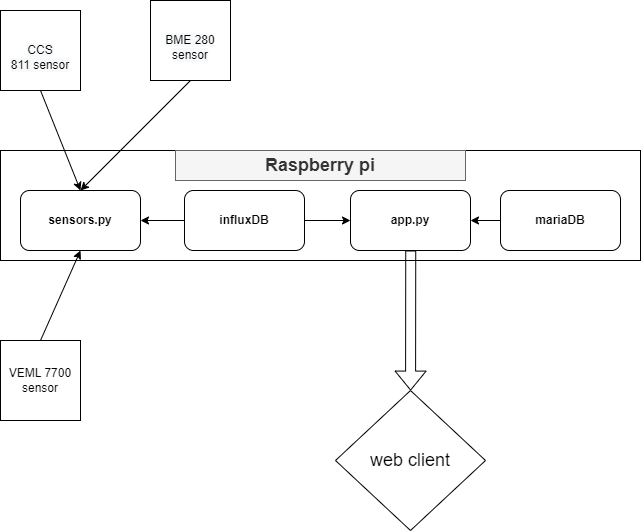

The diagram above was exported from draw.io. Its source (the exported page's mxGraphModel, read from the mxfile embedded in the PNG):
<mxGraphModel dx="1038" dy="547" grid="1" gridSize="10" guides="1" tooltips="1" connect="1" arrows="1" fold="1" page="1" pageScale="1" pageWidth="827" pageHeight="1169" math="0" shadow="0">
  <root>
    <mxCell id="0" />
    <mxCell id="1" parent="0" />
    <mxCell id="u9PrQjpNoSa8MDdR7CmS-2" value="" style="rounded=0;whiteSpace=wrap;html=1;" vertex="1" parent="1">
      <mxGeometry x="110" y="220" width="640" height="110" as="geometry" />
    </mxCell>
    <mxCell id="u9PrQjpNoSa8MDdR7CmS-3" value="&lt;br&gt;&lt;span style=&quot;color: rgb(0, 0, 0); font-family: Helvetica; font-size: 12px; font-style: normal; font-variant-ligatures: normal; font-variant-caps: normal; font-weight: 400; letter-spacing: normal; orphans: 2; text-align: center; text-indent: 0px; text-transform: none; widows: 2; word-spacing: 0px; -webkit-text-stroke-width: 0px; background-color: rgb(248, 249, 250); text-decoration-thickness: initial; text-decoration-style: initial; text-decoration-color: initial; float: none; display: inline !important;&quot;&gt;CCS 811&amp;nbsp;sensor&lt;/span&gt;&lt;br&gt;" style="whiteSpace=wrap;html=1;aspect=fixed;" vertex="1" parent="1">
      <mxGeometry x="110" y="80" width="80" height="80" as="geometry" />
    </mxCell>
    <mxCell id="u9PrQjpNoSa8MDdR7CmS-5" value="&lt;br&gt;&lt;span style=&quot;color: rgb(0, 0, 0); font-family: Helvetica; font-size: 12px; font-style: normal; font-variant-ligatures: normal; font-variant-caps: normal; font-weight: 400; letter-spacing: normal; orphans: 2; text-align: center; text-indent: 0px; text-transform: none; widows: 2; word-spacing: 0px; -webkit-text-stroke-width: 0px; background-color: rgb(248, 249, 250); text-decoration-thickness: initial; text-decoration-style: initial; text-decoration-color: initial; float: none; display: inline !important;&quot;&gt;BME 280 sensor&lt;/span&gt;&lt;br&gt;" style="whiteSpace=wrap;html=1;aspect=fixed;" vertex="1" parent="1">
      <mxGeometry x="260" y="70" width="80" height="80" as="geometry" />
    </mxCell>
    <mxCell id="u9PrQjpNoSa8MDdR7CmS-6" value="VEML 7700 sensor" style="whiteSpace=wrap;html=1;aspect=fixed;" vertex="1" parent="1">
      <mxGeometry x="110" y="410" width="80" height="80" as="geometry" />
    </mxCell>
    <mxCell id="u9PrQjpNoSa8MDdR7CmS-8" value="influxDB" style="rounded=1;whiteSpace=wrap;html=1;fontStyle=1" vertex="1" parent="1">
      <mxGeometry x="294" y="260" width="120" height="60" as="geometry" />
    </mxCell>
    <mxCell id="u9PrQjpNoSa8MDdR7CmS-9" value="&lt;b&gt;sensors.py&lt;/b&gt;" style="rounded=1;whiteSpace=wrap;html=1;" vertex="1" parent="1">
      <mxGeometry x="130" y="260" width="120" height="60" as="geometry" />
    </mxCell>
    <mxCell id="u9PrQjpNoSa8MDdR7CmS-10" value="app.py" style="rounded=1;whiteSpace=wrap;html=1;fontStyle=1" vertex="1" parent="1">
      <mxGeometry x="460" y="260" width="120" height="60" as="geometry" />
    </mxCell>
    <mxCell id="u9PrQjpNoSa8MDdR7CmS-11" value="mariaDB" style="rounded=1;whiteSpace=wrap;html=1;fontStyle=1" vertex="1" parent="1">
      <mxGeometry x="610" y="260" width="120" height="60" as="geometry" />
    </mxCell>
    <mxCell id="u9PrQjpNoSa8MDdR7CmS-12" value="Raspberry pi" style="rounded=0;whiteSpace=wrap;html=1;fillColor=#f5f5f5;fontColor=#333333;strokeColor=#666666;fontStyle=1;fontSize=18;" vertex="1" parent="1">
      <mxGeometry x="285" y="220" width="290" height="30" as="geometry" />
    </mxCell>
    <mxCell id="u9PrQjpNoSa8MDdR7CmS-14" value="" style="endArrow=classic;html=1;rounded=0;fontSize=18;entryX=0.5;entryY=1;entryDx=0;entryDy=0;exitX=0.5;exitY=0;exitDx=0;exitDy=0;" edge="1" parent="1" source="u9PrQjpNoSa8MDdR7CmS-6" target="u9PrQjpNoSa8MDdR7CmS-9">
      <mxGeometry width="50" height="50" relative="1" as="geometry">
        <mxPoint x="220" y="380" as="sourcePoint" />
        <mxPoint x="440" y="260" as="targetPoint" />
      </mxGeometry>
    </mxCell>
    <mxCell id="u9PrQjpNoSa8MDdR7CmS-17" value="" style="endArrow=classic;html=1;rounded=0;fontSize=18;exitX=0.5;exitY=1;exitDx=0;exitDy=0;" edge="1" parent="1" source="u9PrQjpNoSa8MDdR7CmS-5">
      <mxGeometry width="50" height="50" relative="1" as="geometry">
        <mxPoint x="220" y="180" as="sourcePoint" />
        <mxPoint x="190" y="260" as="targetPoint" />
      </mxGeometry>
    </mxCell>
    <mxCell id="u9PrQjpNoSa8MDdR7CmS-18" value="" style="endArrow=classic;html=1;rounded=0;fontSize=18;exitX=0;exitY=0.5;exitDx=0;exitDy=0;entryX=1;entryY=0.5;entryDx=0;entryDy=0;" edge="1" parent="1" source="u9PrQjpNoSa8MDdR7CmS-8" target="u9PrQjpNoSa8MDdR7CmS-9">
      <mxGeometry width="50" height="50" relative="1" as="geometry">
        <mxPoint x="210" y="340" as="sourcePoint" />
        <mxPoint x="170" y="430" as="targetPoint" />
      </mxGeometry>
    </mxCell>
    <mxCell id="u9PrQjpNoSa8MDdR7CmS-19" value="" style="endArrow=classic;html=1;rounded=0;fontSize=18;exitX=1;exitY=0.5;exitDx=0;exitDy=0;entryX=0;entryY=0.5;entryDx=0;entryDy=0;" edge="1" parent="1" source="u9PrQjpNoSa8MDdR7CmS-8" target="u9PrQjpNoSa8MDdR7CmS-10">
      <mxGeometry width="50" height="50" relative="1" as="geometry">
        <mxPoint x="220" y="350" as="sourcePoint" />
        <mxPoint x="180" y="440" as="targetPoint" />
      </mxGeometry>
    </mxCell>
    <mxCell id="u9PrQjpNoSa8MDdR7CmS-20" value="" style="endArrow=classic;html=1;rounded=0;fontSize=18;exitX=0;exitY=0.5;exitDx=0;exitDy=0;entryX=1;entryY=0.5;entryDx=0;entryDy=0;" edge="1" parent="1" source="u9PrQjpNoSa8MDdR7CmS-11" target="u9PrQjpNoSa8MDdR7CmS-10">
      <mxGeometry width="50" height="50" relative="1" as="geometry">
        <mxPoint x="230" y="360" as="sourcePoint" />
        <mxPoint x="190" y="450" as="targetPoint" />
      </mxGeometry>
    </mxCell>
    <mxCell id="u9PrQjpNoSa8MDdR7CmS-21" value="" style="endArrow=classic;html=1;rounded=0;fontSize=18;exitX=0.5;exitY=1;exitDx=0;exitDy=0;entryX=0.5;entryY=0;entryDx=0;entryDy=0;" edge="1" parent="1" source="u9PrQjpNoSa8MDdR7CmS-3" target="u9PrQjpNoSa8MDdR7CmS-9">
      <mxGeometry width="50" height="50" relative="1" as="geometry">
        <mxPoint x="190" y="260" as="sourcePoint" />
        <mxPoint x="90" y="220" as="targetPoint" />
      </mxGeometry>
    </mxCell>
    <mxCell id="u9PrQjpNoSa8MDdR7CmS-22" value="" style="shape=flexArrow;endArrow=classic;html=1;rounded=0;fontSize=18;exitX=0.641;exitY=0.909;exitDx=0;exitDy=0;exitPerimeter=0;" edge="1" parent="1" source="u9PrQjpNoSa8MDdR7CmS-2" target="u9PrQjpNoSa8MDdR7CmS-23">
      <mxGeometry width="50" height="50" relative="1" as="geometry">
        <mxPoint x="510" y="570" as="sourcePoint" />
        <mxPoint x="520" y="490" as="targetPoint" />
      </mxGeometry>
    </mxCell>
    <mxCell id="u9PrQjpNoSa8MDdR7CmS-23" value="web client" style="rhombus;whiteSpace=wrap;html=1;labelBackgroundColor=none;fontSize=18;" vertex="1" parent="1">
      <mxGeometry x="445" y="460" width="150" height="140" as="geometry" />
    </mxCell>
  </root>
</mxGraphModel>